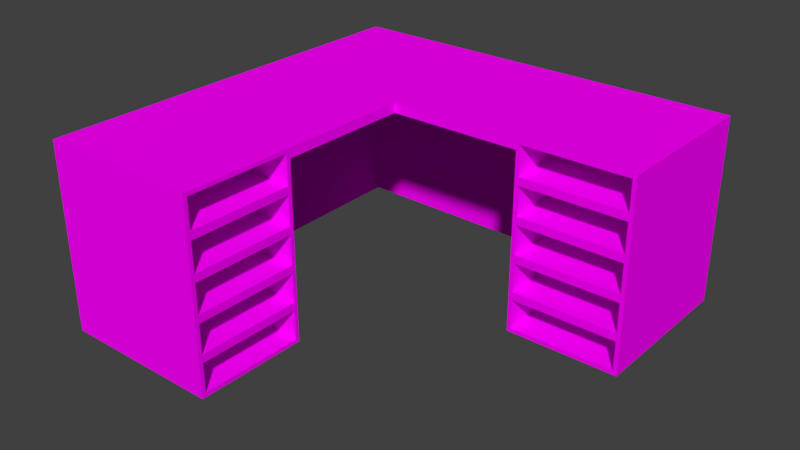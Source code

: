 # Source: desk.blend  (saved by Blender 2.79.0; exported with 4.5.12 LTS)
import bpy
from mathutils import Matrix  # noqa: F401  (used for matrix-valued properties, if any)

bpy.ops.wm.read_factory_settings(use_empty=True)
scene = bpy.context.scene
scene.name = 'Scene'

# ---- collections
col_collection_2 = bpy.data.collections.new('Collection 2'); scene.collection.children.link(col_collection_2)

# ---- images (referenced by path relative to the original .blend; pixels are not part of the script)
import os
ASSET_DIR = os.environ.get("B2B_ASSET_DIR", "")  # directory of the original .blend (textures are referenced by path, not embedded)
HERE = os.path.dirname(os.path.abspath(__file__))  # packed textures are extracted next to this script under _unpacked/

def load_image(name, relpath, width, height, colorspace="sRGB"):
    """Load a texture the original file referenced (path relative to the .blend, or extracted next to this script)."""
    p = next((c for c in (os.path.join(HERE, relpath), os.path.join(ASSET_DIR, relpath)) if relpath and os.path.exists(c)), "")
    if p:
        img = bpy.data.images.load(p, check_existing=True)
        img.name = name
    else:  # same state as the original file: an image datablock whose file is absent (Cycles renders it pink)
        img = bpy.data.images.new(name, width, height)
        img.source = "FILE"
        img.filepath = "//" + (relpath or name)
    img.colorspace_settings.name = colorspace
    return img
img_lowpolytexture_png = load_image('LowPolyTexture.png', 'LowPolyTexture.png', 1024, 1024, 'sRGB')

# ---- materials (node trees are filled in below, after node groups)
mat_main = bpy.data.materials.new('Main')
mat_main.alpha_threshold = 0.0
mat_main.roughness = 0.5

# ---- material node trees
mat_main.use_nodes = True; mat_main.node_tree.nodes.clear()
_N = mat_main.node_tree.nodes; _L = mat_main.node_tree.links
n0 = _N.new('ShaderNodeOutputMaterial'); n0.name = 'Material Output'; n0.location = (300, 300)
n1 = _N.new('ShaderNodeBsdfDiffuse'); n1.name = 'Diffuse BSDF'; n1.location = (10, 300)
n2 = _N.new('ShaderNodeTexImage'); n2.name = 'Image Texture'; n2.location = (-180, 300)
n2.width = 140
n2.image = img_lowpolytexture_png
_L.new(n1.outputs[0], n0.inputs[0])
_L.new(n2.outputs[0], n1.inputs[0])
n0.is_active_output = True

# ---- world
world_world = bpy.data.worlds.new('World'); scene.world = world_world
world_world.color = (0.05088, 0.05088, 0.05088)
world_world.use_sun_shadow = False
world_world.sun_shadow_jitter_overblur = 0.0
world_world.cycles.sampling_method = 'MANUAL'

# ---- meshes
me_cube_008 = bpy.data.meshes.new('Cube.008')
me_cube_008.from_pydata([(-0.4298, -0.291, -0.4813), (-0.4298, -0.291, 0.4813), (0.411, -0.291, 0.4813), (-0.4298, -0.291, -0.2888), (-0.4298, -0.291, -0.09626), (-0.4298, -0.291, 0.09626), (-0.4298, -0.291, 0.2888), (-0.4298, -1.811, 0.2888), (-0.4298, -1.811, 0.4813), (0.411, -1.811, -0.4813), (-0.4298, -1.811, -0.4813), (-0.4298, -1.811, -0.2888), (-0.4298, -1.811, -0.09626), (-0.4298, -1.811, 0.09626), (0.411, -1.811, 0.4813), (-0.4298, -0.9673, 0.4813), (0.411, -0.9686, 0.4813), (-0.4298, -0.9673, -0.4813), (1.092, -1.811, -0.2888), (1.092, -1.811, -0.4813), (1.095, -1.811, 0.4813), (1.092, -1.811, 0.2888), (1.092, -1.811, 0.09626), (1.092, -1.811, -0.09626), (1.095, -0.9686, 0.4813)], [], [(16, 15, 8, 14), (2, 1, 15, 16), (14, 8, 7, 13, 12, 11, 10, 9, 19, 18, 23, 22, 21, 20), (16, 14, 20, 24), (11, 12, 13, 7, 8, 15, 1, 6, 5, 4, 3, 0, 17, 10)])
_uv = me_cube_008.uv_layers.new(name='UVMap')
_uv.uv.foreach_set('vector', [0.7056, 0.9519, 0.7056, 0.965, 0.7056, 0.965, 0.7056, 0.9519, 0.7056, 0.9519, 0.7056, 0.965, 0.7056, 0.965, 0.7056, 0.9519, 0.6942, 0.9034, 0.7075, 0.9034, 0.7075, 0.9064, 0.7075, 0.9094, 0.7075, 0.9124, 0.7075, 0.9154, 0.7075, 0.9184, 0.6942, 0.9184, 0.6942, 0.9184, 0.6942, 0.9154, 0.6942, 0.9124, 0.6942, 0.9094, 0.6942, 0.9064, 0.6942, 0.9034, 0.7056, 0.9519, 0.7056, 0.9519, 0.7056, 0.9519, 0.7056, 0.9519, 0.6549, 0.9543, 0.6549, 0.9513, 0.6549, 0.9483, 0.6549, 0.9453, 0.6549, 0.9423, 0.6549, 0.9423, 0.6549, 0.9423, 0.6549, 0.9453, 0.6549, 0.9483, 0.6549, 0.9513, 0.6549, 0.9543, 0.6549, 0.9573, 0.6549, 0.9573, 0.6549, 0.9573])
me_cube_008.materials.append(mat_main)
me_cube_008.use_remesh_preserve_volume = False
me_cube_008.use_remesh_preserve_attributes = False
me_cube_008.use_mirror_vertex_groups = False
me_cube_008.update()
me_cube = bpy.data.meshes.new('Cube')
me_cube.from_pydata([(-0.4298, -0.291, -0.4813), (-0.4298, -0.291, 0.4813), (0.411, -0.291, 0.4813), (0.411, -0.291, -0.4813), (0.411, 0.291, -0.4813), (-0.4298, 0.291, -0.4813), (-0.4298, 0.291, 0.4813), (0.411, 0.291, 0.4813), (-0.4298, -0.291, -0.2888), (-0.4298, -0.291, -0.09626), (-0.4298, -0.291, 0.09626), (-0.4298, -0.291, 0.2888), (0.411, -0.291, 0.2888), (0.411, -0.291, 0.09626), (0.411, -0.291, -0.09626), (0.411, -0.291, -0.2888), (0.411, 0.291, 0.2888), (0.411, 0.291, 0.09626), (0.411, 0.291, -0.09626), (0.411, 0.291, -0.2888), (-0.4298, 0.291, -0.2888), (-0.4298, 0.291, -0.09626), (-0.4298, 0.291, 0.09626), (-0.4298, 0.291, 0.2888), (0.411, 0.2701, -0.4604), (0.411, 0.2701, -0.3097), (0.411, -0.2701, -0.3097), (0.411, -0.2701, -0.4604), (0.411, 0.2701, -0.2679), (0.411, 0.2701, -0.1171), (0.411, -0.2701, -0.1171), (0.411, -0.2701, -0.2679), (0.411, 0.2701, -0.07537), (0.411, 0.2701, 0.07537), (0.411, -0.2701, 0.07537), (0.411, -0.2701, -0.07537), (0.411, 0.2701, 0.1171), (0.411, 0.2701, 0.2679), (0.411, -0.2701, 0.2679), (0.411, -0.2701, 0.1171), (0.411, 0.2701, 0.3097), (0.411, 0.2701, 0.4604), (0.411, -0.2701, 0.4604), (0.411, -0.2701, 0.3097), (-0.3998, 0.2701, -0.3097), (-0.3998, 0.2701, -0.4604), (-0.3998, 0.2701, 0.4604), (-0.3998, 0.2701, 0.3097), (-0.3998, 0.2701, 0.2679), (-0.3998, 0.2701, 0.1171), (-0.3998, 0.2701, 0.07537), (-0.3998, 0.2701, -0.07537), (-0.3998, 0.2701, -0.1171), (-0.3998, 0.2701, -0.2679), (-0.3998, -0.2701, -0.4604), (-0.3998, -0.2701, -0.3097), (-0.3998, -0.2701, -0.2679), (-0.3998, -0.2701, -0.1171), (-0.3998, -0.2701, -0.07537), (-0.3998, -0.2701, 0.07537), (-0.3998, -0.2701, 0.1171), (-0.3998, -0.2701, 0.2679), (-0.3998, -0.2701, 0.3097), (-0.3998, -0.2701, 0.4604)], [], [(6, 7, 4, 5), (5, 4, 3, 0), (20, 5, 0, 8), (40, 41, 46, 47), (35, 32, 51, 58), (25, 26, 55, 44), (31, 28, 53, 56), (6, 23, 11, 1), (23, 22, 10, 11), (22, 21, 9, 10), (21, 20, 8, 9), (12, 2, 1, 11), (3, 15, 8, 0), (15, 14, 9, 8), (14, 13, 10, 9), (27, 24, 45, 54), (13, 12, 11, 10), (7, 6, 1, 2), (4, 19, 25, 24), (19, 15, 26, 25), (15, 3, 27, 26), (3, 4, 24, 27), (19, 18, 29, 28), (18, 14, 30, 29), (14, 15, 31, 30), (15, 19, 28, 31), (18, 17, 33, 32), (17, 13, 34, 33), (13, 14, 35, 34), (14, 18, 32, 35), (17, 16, 37, 36), (16, 12, 38, 37), (12, 13, 39, 38), (13, 17, 36, 39), (16, 7, 41, 40), (7, 2, 42, 41), (2, 12, 43, 42), (12, 16, 40, 43), (45, 44, 55, 54), (53, 52, 57, 56), (51, 50, 59, 58), (49, 48, 61, 60), (47, 46, 63, 62), (29, 30, 57, 52), (39, 36, 49, 60), (26, 27, 54, 55), (36, 37, 48, 49), (33, 34, 59, 50), (43, 40, 47, 62), (24, 25, 44, 45), (30, 31, 56, 57), (37, 38, 61, 48), (34, 35, 58, 59), (32, 33, 50, 51), (41, 42, 63, 46), (38, 39, 60, 61), (28, 29, 52, 53), (42, 43, 62, 63)])
_uv = me_cube.uv_layers.new(name='UVMap')
_uv.uv.foreach_set('vector', [0.6923, 0.9387, 0.7056, 0.9387, 0.7056, 0.9537, 0.6923, 0.9537, 0.7075, 0.9165, 0.7075, 0.9034, 0.7168, 0.9034, 0.7168, 0.9165, 0.6641, 0.9543, 0.6641, 0.9573, 0.6549, 0.9573, 0.6549, 0.9543, 0.6772, 0.9546, 0.6772, 0.957, 0.6772, 0.957, 0.6772, 0.9546, 0.6686, 0.9486, 0.6772, 0.9486, 0.6772, 0.9486, 0.6686, 0.9486, 0.6772, 0.9449, 0.6686, 0.9449, 0.6686, 0.9449, 0.6772, 0.9449, 0.6686, 0.9456, 0.6772, 0.9456, 0.6772, 0.9456, 0.6686, 0.9456, 0.6641, 0.9423, 0.6641, 0.9453, 0.6549, 0.9453, 0.6549, 0.9423, 0.6641, 0.9453, 0.6641, 0.9483, 0.6549, 0.9483, 0.6549, 0.9453, 0.6641, 0.9483, 0.6641, 0.9513, 0.6549, 0.9513, 0.6549, 0.9483, 0.6641, 0.9513, 0.6641, 0.9543, 0.6549, 0.9543, 0.6549, 0.9513, 0.6942, 0.9064, 0.6942, 0.9034, 0.7075, 0.9034, 0.7075, 0.9064, 0.6942, 0.9184, 0.6942, 0.9154, 0.7075, 0.9154, 0.7075, 0.9184, 0.6942, 0.9154, 0.6942, 0.9124, 0.7075, 0.9124, 0.7075, 0.9154, 0.6942, 0.9124, 0.6942, 0.9094, 0.7075, 0.9094, 0.7075, 0.9124, 0.6686, 0.9426, 0.6772, 0.9426, 0.6772, 0.9426, 0.6686, 0.9426, 0.6942, 0.9094, 0.6942, 0.9064, 0.7075, 0.9064, 0.7075, 0.9094, 0.7149, 0.9519, 0.7149, 0.965, 0.7056, 0.965, 0.7056, 0.9519, 0.6775, 0.9423, 0.6775, 0.9453, 0.6772, 0.9449, 0.6772, 0.9426, 0.6775, 0.9453, 0.6683, 0.9453, 0.6686, 0.9449, 0.6772, 0.9449, 0.6683, 0.9453, 0.6683, 0.9423, 0.6686, 0.9426, 0.6686, 0.9449, 0.6683, 0.9423, 0.6775, 0.9423, 0.6772, 0.9426, 0.6686, 0.9426, 0.6775, 0.9453, 0.6775, 0.9483, 0.6772, 0.9479, 0.6772, 0.9456, 0.6775, 0.9483, 0.6683, 0.9483, 0.6686, 0.9479, 0.6772, 0.9479, 0.6683, 0.9483, 0.6683, 0.9453, 0.6686, 0.9456, 0.6686, 0.9479, 0.6683, 0.9453, 0.6775, 0.9453, 0.6772, 0.9456, 0.6686, 0.9456, 0.6775, 0.9483, 0.6775, 0.9513, 0.6772, 0.951, 0.6772, 0.9486, 0.6775, 0.9513, 0.6683, 0.9513, 0.6686, 0.951, 0.6772, 0.951, 0.6683, 0.9513, 0.6683, 0.9483, 0.6686, 0.9486, 0.6686, 0.951, 0.6683, 0.9483, 0.6775, 0.9483, 0.6772, 0.9486, 0.6686, 0.9486, 0.6775, 0.9513, 0.6775, 0.9543, 0.6772, 0.954, 0.6772, 0.9516, 0.6775, 0.9543, 0.6683, 0.9543, 0.6686, 0.954, 0.6772, 0.954, 0.6683, 0.9543, 0.6683, 0.9513, 0.6686, 0.9516, 0.6686, 0.954, 0.6683, 0.9513, 0.6775, 0.9513, 0.6772, 0.9516, 0.6686, 0.9516, 0.6775, 0.9543, 0.6775, 0.9573, 0.6772, 0.957, 0.6772, 0.9546, 0.6775, 0.9573, 0.6683, 0.9573, 0.6686, 0.957, 0.6772, 0.957, 0.6683, 0.9573, 0.6683, 0.9543, 0.6686, 0.9546, 0.6686, 0.957, 0.6683, 0.9543, 0.6775, 0.9543, 0.6772, 0.9546, 0.6686, 0.9546, 0.6772, 0.9426, 0.6772, 0.9449, 0.6686, 0.9449, 0.6686, 0.9426, 0.6772, 0.9456, 0.6772, 0.9479, 0.6686, 0.9479, 0.6686, 0.9456, 0.6772, 0.9486, 0.6772, 0.951, 0.6686, 0.951, 0.6686, 0.9486, 0.6772, 0.9516, 0.6772, 0.954, 0.6686, 0.954, 0.6686, 0.9516, 0.6772, 0.9546, 0.6772, 0.957, 0.6686, 0.957, 0.6686, 0.9546, 0.6772, 0.9479, 0.6686, 0.9479, 0.6686, 0.9479, 0.6772, 0.9479, 0.6686, 0.9516, 0.6772, 0.9516, 0.6772, 0.9516, 0.6686, 0.9516, 0.6686, 0.9449, 0.6686, 0.9426, 0.6686, 0.9426, 0.6686, 0.9449, 0.6772, 0.9516, 0.6772, 0.954, 0.6772, 0.954, 0.6772, 0.9516, 0.6772, 0.951, 0.6686, 0.951, 0.6686, 0.951, 0.6772, 0.951, 0.6686, 0.9546, 0.6772, 0.9546, 0.6772, 0.9546, 0.6686, 0.9546, 0.6772, 0.9426, 0.6772, 0.9449, 0.6772, 0.9449, 0.6772, 0.9426, 0.6686, 0.9479, 0.6686, 0.9456, 0.6686, 0.9456, 0.6686, 0.9479, 0.6772, 0.954, 0.6686, 0.954, 0.6686, 0.954, 0.6772, 0.954, 0.6686, 0.951, 0.6686, 0.9486, 0.6686, 0.9486, 0.6686, 0.951, 0.6772, 0.9486, 0.6772, 0.951, 0.6772, 0.951, 0.6772, 0.9486, 0.6772, 0.957, 0.6686, 0.957, 0.6686, 0.957, 0.6772, 0.957, 0.6686, 0.954, 0.6686, 0.9516, 0.6686, 0.9516, 0.6686, 0.954, 0.6772, 0.9456, 0.6772, 0.9479, 0.6772, 0.9479, 0.6772, 0.9456, 0.6686, 0.957, 0.6686, 0.9546, 0.6686, 0.9546, 0.6686, 0.957])
me_cube.materials.append(mat_main)
me_cube.use_remesh_preserve_volume = False
me_cube.use_remesh_preserve_attributes = False
me_cube.use_mirror_vertex_groups = False
me_cube.update()
me_cube_005 = bpy.data.meshes.new('Cube.005')
me_cube_005.from_pydata([(-0.4298, -0.291, -0.4813), (-0.4298, -0.291, 0.4813), (0.411, -0.291, 0.4813), (0.411, -0.291, -0.4813), (0.411, 0.291, -0.4813), (-0.4298, 0.291, -0.4813), (-0.4298, 0.291, 0.4813), (0.411, 0.291, 0.4813), (-0.4298, -0.291, -0.2888), (-0.4298, -0.291, -0.09626), (-0.4298, -0.291, 0.09626), (-0.4298, -0.291, 0.2888), (0.411, -0.291, 0.2888), (0.411, -0.291, 0.09626), (0.411, -0.291, -0.09626), (0.411, -0.291, -0.2888), (0.411, 0.291, 0.2888), (0.411, 0.291, 0.09626), (0.411, 0.291, -0.09626), (0.411, 0.291, -0.2888), (-0.4298, 0.291, -0.2888), (-0.4298, 0.291, -0.09626), (-0.4298, 0.291, 0.09626), (-0.4298, 0.291, 0.2888), (0.411, 0.2701, -0.4604), (0.411, 0.2701, -0.3097), (0.411, -0.2701, -0.3097), (0.411, -0.2701, -0.4604), (0.411, 0.2701, -0.2679), (0.411, 0.2701, -0.1171), (0.411, -0.2701, -0.1171), (0.411, -0.2701, -0.2679), (0.411, 0.2701, -0.07537), (0.411, 0.2701, 0.07537), (0.411, -0.2701, 0.07537), (0.411, -0.2701, -0.07537), (0.411, 0.2701, 0.1171), (0.411, 0.2701, 0.2679), (0.411, -0.2701, 0.2679), (0.411, -0.2701, 0.1171), (0.411, 0.2701, 0.3097), (0.411, 0.2701, 0.4604), (0.411, -0.2701, 0.4604), (0.411, -0.2701, 0.3097), (-0.3998, 0.2701, -0.3097), (-0.3998, 0.2701, -0.4604), (-0.3998, 0.2701, 0.4604), (-0.3998, 0.2701, 0.3097), (-0.3998, 0.2701, 0.2679), (-0.3998, 0.2701, 0.1171), (-0.3998, 0.2701, 0.07537), (-0.3998, 0.2701, -0.07537), (-0.3998, 0.2701, -0.1171), (-0.3998, 0.2701, -0.2679), (-0.3998, -0.2701, -0.4604), (-0.3998, -0.2701, -0.3097), (-0.3998, -0.2701, -0.2679), (-0.3998, -0.2701, -0.1171), (-0.3998, -0.2701, -0.07537), (-0.3998, -0.2701, 0.07537), (-0.3998, -0.2701, 0.1171), (-0.3998, -0.2701, 0.2679), (-0.3998, -0.2701, 0.3097), (-0.3998, -0.2701, 0.4604)], [], [(6, 7, 4, 5), (5, 4, 3, 0), (20, 5, 0, 8), (40, 41, 46, 47), (35, 32, 51, 58), (25, 26, 55, 44), (31, 28, 53, 56), (6, 23, 11, 1), (23, 22, 10, 11), (22, 21, 9, 10), (21, 20, 8, 9), (27, 24, 45, 54), (7, 6, 1, 2), (4, 19, 25, 24), (19, 15, 26, 25), (15, 3, 27, 26), (3, 4, 24, 27), (19, 18, 29, 28), (18, 14, 30, 29), (14, 15, 31, 30), (15, 19, 28, 31), (18, 17, 33, 32), (17, 13, 34, 33), (13, 14, 35, 34), (14, 18, 32, 35), (17, 16, 37, 36), (16, 12, 38, 37), (12, 13, 39, 38), (13, 17, 36, 39), (16, 7, 41, 40), (7, 2, 42, 41), (2, 12, 43, 42), (12, 16, 40, 43), (45, 44, 55, 54), (53, 52, 57, 56), (51, 50, 59, 58), (49, 48, 61, 60), (47, 46, 63, 62), (29, 30, 57, 52), (39, 36, 49, 60), (26, 27, 54, 55), (36, 37, 48, 49), (33, 34, 59, 50), (43, 40, 47, 62), (24, 25, 44, 45), (30, 31, 56, 57), (37, 38, 61, 48), (34, 35, 58, 59), (32, 33, 50, 51), (41, 42, 63, 46), (38, 39, 60, 61), (28, 29, 52, 53), (42, 43, 62, 63), (0, 3, 2, 1)])
_uv = me_cube_005.uv_layers.new(name='UVMap')
_uv.uv.foreach_set('vector', [0.6923, 0.9387, 0.7056, 0.9387, 0.7056, 0.9537, 0.6923, 0.9537, 0.7075, 0.9165, 0.7075, 0.9034, 0.7168, 0.9034, 0.7168, 0.9165, 0.6641, 0.9543, 0.6641, 0.9573, 0.6549, 0.9573, 0.6549, 0.9543, 0.6772, 0.9546, 0.6772, 0.957, 0.6772, 0.957, 0.6772, 0.9546, 0.6686, 0.9486, 0.6772, 0.9486, 0.6772, 0.9486, 0.6686, 0.9486, 0.6772, 0.9449, 0.6686, 0.9449, 0.6686, 0.9449, 0.6772, 0.9449, 0.6686, 0.9456, 0.6772, 0.9456, 0.6772, 0.9456, 0.6686, 0.9456, 0.6641, 0.9423, 0.6641, 0.9453, 0.6549, 0.9453, 0.6549, 0.9423, 0.6641, 0.9453, 0.6641, 0.9483, 0.6549, 0.9483, 0.6549, 0.9453, 0.6641, 0.9483, 0.6641, 0.9513, 0.6549, 0.9513, 0.6549, 0.9483, 0.6641, 0.9513, 0.6641, 0.9543, 0.6549, 0.9543, 0.6549, 0.9513, 0.6686, 0.9426, 0.6772, 0.9426, 0.6772, 0.9426, 0.6686, 0.9426, 0.7149, 0.9519, 0.7149, 0.965, 0.7056, 0.965, 0.7056, 0.9519, 0.6775, 0.9423, 0.6775, 0.9453, 0.6772, 0.9449, 0.6772, 0.9426, 0.6775, 0.9453, 0.6683, 0.9453, 0.6686, 0.9449, 0.6772, 0.9449, 0.6683, 0.9453, 0.6683, 0.9423, 0.6686, 0.9426, 0.6686, 0.9449, 0.6683, 0.9423, 0.6775, 0.9423, 0.6772, 0.9426, 0.6686, 0.9426, 0.6775, 0.9453, 0.6775, 0.9483, 0.6772, 0.9479, 0.6772, 0.9456, 0.6775, 0.9483, 0.6683, 0.9483, 0.6686, 0.9479, 0.6772, 0.9479, 0.6683, 0.9483, 0.6683, 0.9453, 0.6686, 0.9456, 0.6686, 0.9479, 0.6683, 0.9453, 0.6775, 0.9453, 0.6772, 0.9456, 0.6686, 0.9456, 0.6775, 0.9483, 0.6775, 0.9513, 0.6772, 0.951, 0.6772, 0.9486, 0.6775, 0.9513, 0.6683, 0.9513, 0.6686, 0.951, 0.6772, 0.951, 0.6683, 0.9513, 0.6683, 0.9483, 0.6686, 0.9486, 0.6686, 0.951, 0.6683, 0.9483, 0.6775, 0.9483, 0.6772, 0.9486, 0.6686, 0.9486, 0.6775, 0.9513, 0.6775, 0.9543, 0.6772, 0.954, 0.6772, 0.9516, 0.6775, 0.9543, 0.6683, 0.9543, 0.6686, 0.954, 0.6772, 0.954, 0.6683, 0.9543, 0.6683, 0.9513, 0.6686, 0.9516, 0.6686, 0.954, 0.6683, 0.9513, 0.6775, 0.9513, 0.6772, 0.9516, 0.6686, 0.9516, 0.6775, 0.9543, 0.6775, 0.9573, 0.6772, 0.957, 0.6772, 0.9546, 0.6775, 0.9573, 0.6683, 0.9573, 0.6686, 0.957, 0.6772, 0.957, 0.6683, 0.9573, 0.6683, 0.9543, 0.6686, 0.9546, 0.6686, 0.957, 0.6683, 0.9543, 0.6775, 0.9543, 0.6772, 0.9546, 0.6686, 0.9546, 0.6772, 0.9426, 0.6772, 0.9449, 0.6686, 0.9449, 0.6686, 0.9426, 0.6772, 0.9456, 0.6772, 0.9479, 0.6686, 0.9479, 0.6686, 0.9456, 0.6772, 0.9486, 0.6772, 0.951, 0.6686, 0.951, 0.6686, 0.9486, 0.6772, 0.9516, 0.6772, 0.954, 0.6686, 0.954, 0.6686, 0.9516, 0.6772, 0.9546, 0.6772, 0.957, 0.6686, 0.957, 0.6686, 0.9546, 0.6772, 0.9479, 0.6686, 0.9479, 0.6686, 0.9479, 0.6772, 0.9479, 0.6686, 0.9516, 0.6772, 0.9516, 0.6772, 0.9516, 0.6686, 0.9516, 0.6686, 0.9449, 0.6686, 0.9426, 0.6686, 0.9426, 0.6686, 0.9449, 0.6772, 0.9516, 0.6772, 0.954, 0.6772, 0.954, 0.6772, 0.9516, 0.6772, 0.951, 0.6686, 0.951, 0.6686, 0.951, 0.6772, 0.951, 0.6686, 0.9546, 0.6772, 0.9546, 0.6772, 0.9546, 0.6686, 0.9546, 0.6772, 0.9426, 0.6772, 0.9449, 0.6772, 0.9449, 0.6772, 0.9426, 0.6686, 0.9479, 0.6686, 0.9456, 0.6686, 0.9456, 0.6686, 0.9479, 0.6772, 0.954, 0.6686, 0.954, 0.6686, 0.954, 0.6772, 0.954, 0.6686, 0.951, 0.6686, 0.9486, 0.6686, 0.9486, 0.6686, 0.951, 0.6772, 0.9486, 0.6772, 0.951, 0.6772, 0.951, 0.6772, 0.9486, 0.6772, 0.957, 0.6686, 0.957, 0.6686, 0.957, 0.6772, 0.957, 0.6686, 0.954, 0.6686, 0.9516, 0.6686, 0.9516, 0.6686, 0.954, 0.6772, 0.9456, 0.6772, 0.9479, 0.6772, 0.9479, 0.6772, 0.9456, 0.6686, 0.957, 0.6686, 0.9546, 0.6686, 0.9546, 0.6686, 0.957, 0.7168, 0.9165, 0.7168, 0.9034, 0.7056, 0.9519, 0.7056, 0.965])
me_cube_005.materials.append(mat_main)
me_cube_005.use_remesh_preserve_volume = False
me_cube_005.use_remesh_preserve_attributes = False
me_cube_005.use_mirror_vertex_groups = False
me_cube_005.update()

# ---- objects
ob_desk = bpy.data.objects.new('Desk', None)
ob_deskdrawers2_001 = bpy.data.objects.new('DeskDrawers2.001', me_cube_008)
ob_deskdrawers1 = bpy.data.objects.new('DeskDrawers1', me_cube)
ob_deskdrawers2 = bpy.data.objects.new('DeskDrawers2', me_cube_005)

# ---- transforms, parenting, visibility, modifiers, constraints
ob_desk.location = (0.0, 0.0, 0.0)
ob_desk.empty_image_offset = (0.0, 0.0)
ob_desk.lineart.crease_threshold = 0.0
ob_deskdrawers2_001.parent = ob_desk
ob_deskdrawers2_001.location = (0.9664, 0.4045, 0.0)
ob_deskdrawers2_001.rotation_euler = (0.0, 0.0, -1.571)
ob_deskdrawers2_001.lineart.crease_threshold = 0.0
_m = ob_deskdrawers2_001.modifiers.new('Solidify', 'SOLIDIFY')
_m.thickness = 0.05
_m.nonmanifold_thickness_mode = 'FIXED'
_m.nonmanifold_merge_threshold = 0.0003
ob_deskdrawers1.parent = ob_desk
ob_deskdrawers1.location = (-0.4132, -0.9811, 9.313e-10)
ob_deskdrawers1.lineart.crease_threshold = 0.0
ob_deskdrawers2.parent = ob_desk
ob_deskdrawers2.location = (0.9664, 0.4045, 0.0)
ob_deskdrawers2.rotation_euler = (0.0, 0.0, -1.571)
ob_deskdrawers2.lineart.crease_threshold = 0.0

# ---- collection membership
col_collection_2.objects.link(ob_desk)
col_collection_2.objects.link(ob_deskdrawers2_001)
col_collection_2.objects.link(ob_deskdrawers1)
col_collection_2.objects.link(ob_deskdrawers2)

# ---- scene / render settings (as saved in the file)
scene.frame_start = 1; scene.frame_end = 250; scene.frame_set(36)
scene.render.engine = 'CYCLES'
scene.render.resolution_percentage = 50
scene.render.dither_intensity = 0.0
scene.cycles.use_denoising = False
scene.cycles.samples = 128
scene.cycles.sampling_pattern = 'TABULATED_SOBOL'
scene.cycles.use_adaptive_sampling = False
scene.cycles.use_light_tree = False
scene.cycles.blur_glossy = 0.0
scene.cycles.sample_clamp_indirect = 0.0
scene.view_settings.view_transform = 'Standard'
bpy.context.view_layer.update()

# ---- added for rendering (the .blend has no active camera and no usable light): camera, sun
cam_auto = bpy.data.cameras.new('AutoCamera')
cam_auto.lens = 50.0
cam_auto.sensor_width = 36.0
cam_auto.clip_end = 1000.0
ob_auto_camera = bpy.data.objects.new('AutoCamera', cam_auto)
scene.collection.objects.link(ob_auto_camera)
ob_auto_camera.location = (3.10021, -3.69175, 2.31521)
ob_auto_camera.rotation_euler = (1.09748, -7.21219e-08, 0.694738)
scene.camera = ob_auto_camera
light_auto_sun = bpy.data.lights.new('AutoSun', 'SUN')
light_auto_sun.energy = 3.0
light_auto_sun.angle = 0.0523599
ob_auto_sun = bpy.data.objects.new('AutoSun', light_auto_sun)
scene.collection.objects.link(ob_auto_sun)
ob_auto_sun.rotation_euler = (0.872665, 0.174533, 0.523599)
bpy.context.view_layer.update()
